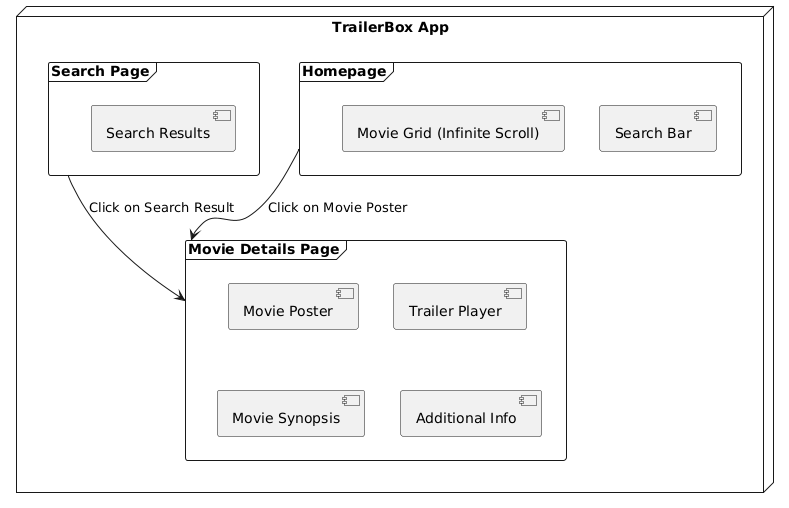

The diagram above was rendered by PlantUML. Its source (embedded in the PNG):
@startuml
skinparam backgroundColor white
skinparam handwritten false
skinparam monochrome true
skinparam shadowing false

node "TrailerBox App" {
    frame "Homepage" {
        [Search Bar] 
        [Movie Grid (Infinite Scroll)]
    }
    
    frame "Movie Details Page" {
        [Movie Poster]
        [Trailer Player]
        [Movie Synopsis]
        [Additional Info]
    }
    
    frame "Search Page" {
        [Search Bar]
        [Search Results]
    }
}

[Homepage] --> [Movie Details Page] : "Click on Movie Poster"
[Search Page] --> [Movie Details Page] : "Click on Search Result"
@enduml